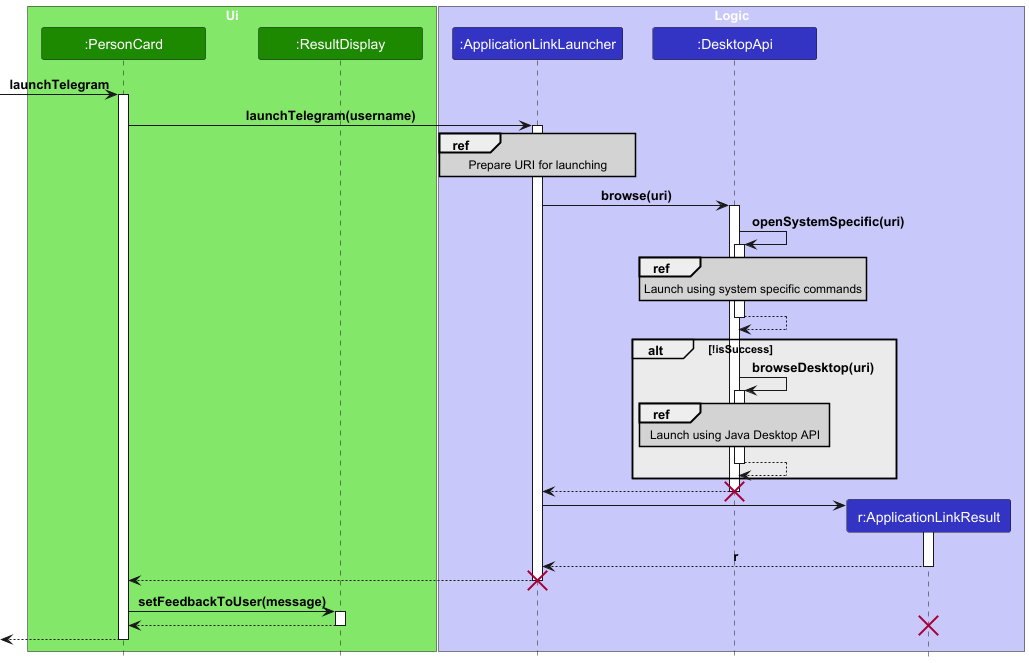

The diagram above was rendered by PlantUML. Its source (embedded in the PNG):
@startuml
!include style.puml
autoactivate on
hide footbox
skinparam minClassWidth 150
skinparam sequenceReferenceBackgroundColor #D3D3D3
box "Ui" UI_COLOR_T1
participant ":PersonCard" #1D8900
participant ":ResultDisplay" #1D8900

box "Logic" LOGIC_COLOR_T1
participant ":ApplicationLinkLauncher" LOGIC_COLOR
participant ":DesktopApi" #3333C4
participant "r:ApplicationLinkResult" #3333C4
end box


-> ":PersonCard" : launchTelegram
":PersonCard" -> ":ApplicationLinkLauncher" : launchTelegram(username)
ref over ":ApplicationLinkLauncher"
    Prepare URI for launching
end ref

":ApplicationLinkLauncher" -> ":DesktopApi" : browse(uri)
":DesktopApi" -> ":DesktopApi" : openSystemSpecific(uri)


ref over ":DesktopApi"
    Launch using system specific commands
end ref
return
alt #ebebeb !isSuccess

":DesktopApi" -> ":DesktopApi" : browseDesktop(uri)
ref over ":DesktopApi"
    Launch using Java Desktop API
end ref
return
end
return
destroy ":DesktopApi"


create "r:ApplicationLinkResult"
":ApplicationLinkLauncher" -> "r:ApplicationLinkResult" :
return r
return
destroy ":ApplicationLinkLauncher"

":PersonCard" -> ":ResultDisplay" : setFeedbackToUser(message)
return

destroy "r:ApplicationLinkResult"
return


@enduml